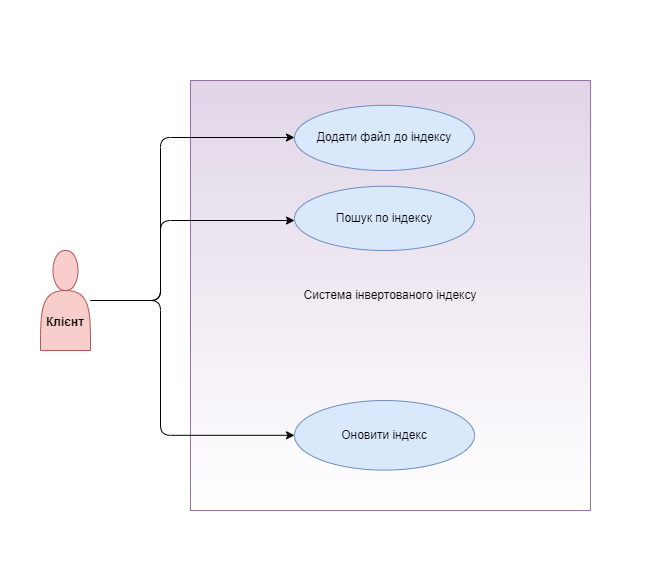

The diagram above was exported from draw.io. Its source (the exported page's mxGraphModel, read from the mxfile embedded in the PNG):
<mxGraphModel dx="2100" dy="1044" grid="1" gridSize="10" guides="1" tooltips="1" connect="1" arrows="1" fold="1" page="1" pageScale="1" pageWidth="827" pageHeight="1169" math="0" shadow="0">
  <root>
    <mxCell id="0" />
    <mxCell id="1" parent="0" />
    <mxCell id="2" value="&lt;div&gt;&lt;b&gt;&lt;br&gt;&lt;/b&gt;&lt;/div&gt;&lt;b&gt;&lt;div&gt;&lt;b&gt;&lt;br&gt;&lt;/b&gt;&lt;/div&gt;&lt;div&gt;&lt;b&gt;&lt;br&gt;&lt;/b&gt;&lt;/div&gt;Клієнт&lt;/b&gt;" style="shape=actor;whiteSpace=wrap;html=1;fillColor=#f8cecc;strokeColor=#b85450;" parent="1" vertex="1">
      <mxGeometry x="70" y="430" width="50" height="100" as="geometry" />
    </mxCell>
    <mxCell id="3" value="Система інвертованого індексу" style="rounded=0;whiteSpace=wrap;html=1;fillStyle=auto;glass=0;fillColor=#e1d5e7;strokeColor=#9673a6;gradientDirection=south;gradientColor=#FFFFFF;" parent="1" vertex="1">
      <mxGeometry x="220" y="260" width="400" height="430" as="geometry" />
    </mxCell>
    <mxCell id="4" value="Додати файл до індексу" style="ellipse;whiteSpace=wrap;html=1;fillColor=#dae8fc;strokeColor=#6c8ebf;" parent="3" vertex="1">
      <mxGeometry x="104" y="24.81" width="180" height="65.19" as="geometry" />
    </mxCell>
    <mxCell id="5" value="Пошук по індексу" style="ellipse;whiteSpace=wrap;html=1;fillColor=#dae8fc;strokeColor=#6c8ebf;" parent="3" vertex="1">
      <mxGeometry x="104" y="105.77" width="180" height="64.23" as="geometry" />
    </mxCell>
    <mxCell id="6" value="Оновити індекс" style="ellipse;whiteSpace=wrap;html=1;fillColor=#dae8fc;strokeColor=#6c8ebf;" parent="3" vertex="1">
      <mxGeometry x="104" y="320" width="180" height="69.62" as="geometry" />
    </mxCell>
    <mxCell id="8" style="edgeStyle=orthogonalEdgeStyle;rounded=1;orthogonalLoop=1;exitX=1;exitY=0.5;exitDx=0;exitDy=0;entryX=0;entryY=0.5;entryDx=0;entryDy=0;" parent="3" source="2" target="4" edge="1">
      <mxGeometry relative="1" as="geometry">
        <Array as="points">
          <mxPoint x="-30" y="220" />
          <mxPoint x="-30" y="57" />
          <mxPoint x="104" y="57" />
        </Array>
      </mxGeometry>
    </mxCell>
    <mxCell id="9" style="edgeStyle=orthogonalEdgeStyle;rounded=1;orthogonalLoop=1;exitX=1;exitY=0.5;exitDx=0;exitDy=0;" parent="1" source="2" edge="1">
      <mxGeometry relative="1" as="geometry">
        <Array as="points">
          <mxPoint x="190" y="480" />
          <mxPoint x="190" y="400" />
          <mxPoint x="324" y="400" />
        </Array>
        <mxPoint x="324" y="400" as="targetPoint" />
      </mxGeometry>
    </mxCell>
    <mxCell id="10" style="edgeStyle=orthogonalEdgeStyle;rounded=1;orthogonalLoop=1;exitX=1;exitY=0.5;exitDx=0;exitDy=0;entryX=0;entryY=0.5;entryDx=0;entryDy=0;" parent="1" source="2" target="6" edge="1">
      <mxGeometry relative="1" as="geometry">
        <Array as="points">
          <mxPoint x="190" y="480" />
          <mxPoint x="190" y="615" />
        </Array>
      </mxGeometry>
    </mxCell>
    <mxCell id="XUMcLV0y7rfNcDXv16UG-10" value="" style="rounded=0;whiteSpace=wrap;html=1;fillColor=none;strokeColor=none;" vertex="1" parent="1">
      <mxGeometry x="30" y="180" width="650" height="580" as="geometry" />
    </mxCell>
  </root>
</mxGraphModel>